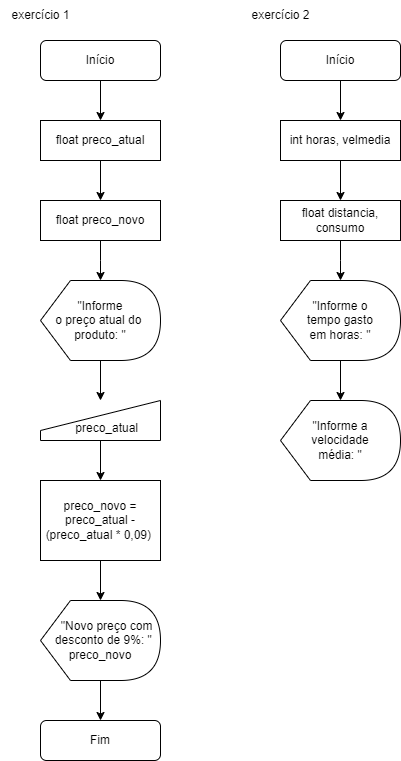

The diagram above was exported from draw.io. Its source (the exported page's mxGraphModel, read from the mxfile embedded in the PNG):
<mxGraphModel dx="825" dy="484" grid="1" gridSize="10" guides="1" tooltips="1" connect="1" arrows="1" fold="1" page="1" pageScale="1" pageWidth="827" pageHeight="1169" math="0" shadow="0">
  <root>
    <mxCell id="0" />
    <mxCell id="1" parent="0" />
    <mxCell id="3HlrBlEwusMIzVOs72gr-17" value="" style="edgeStyle=orthogonalEdgeStyle;rounded=0;orthogonalLoop=1;jettySize=auto;html=1;" parent="1" source="3HlrBlEwusMIzVOs72gr-1" target="3HlrBlEwusMIzVOs72gr-14" edge="1">
      <mxGeometry relative="1" as="geometry" />
    </mxCell>
    <mxCell id="3HlrBlEwusMIzVOs72gr-1" value="Início" style="rounded=1;whiteSpace=wrap;html=1;" parent="1" vertex="1">
      <mxGeometry x="40" y="40" width="120" height="40" as="geometry" />
    </mxCell>
    <mxCell id="3HlrBlEwusMIzVOs72gr-34" value="" style="edgeStyle=orthogonalEdgeStyle;rounded=0;orthogonalLoop=1;jettySize=auto;html=1;" parent="1" source="3HlrBlEwusMIzVOs72gr-5" target="3HlrBlEwusMIzVOs72gr-26" edge="1">
      <mxGeometry relative="1" as="geometry">
        <Array as="points">
          <mxPoint x="100" y="400" />
          <mxPoint x="100" y="400" />
        </Array>
      </mxGeometry>
    </mxCell>
    <mxCell id="3HlrBlEwusMIzVOs72gr-5" value="&quot;Informe &lt;br&gt;o preço atual do&amp;nbsp; produto: &quot;" style="shape=display;whiteSpace=wrap;html=1;" parent="1" vertex="1">
      <mxGeometry x="40" y="280" width="120" height="80" as="geometry" />
    </mxCell>
    <mxCell id="3HlrBlEwusMIzVOs72gr-19" value="" style="edgeStyle=orthogonalEdgeStyle;rounded=0;orthogonalLoop=1;jettySize=auto;html=1;" parent="1" source="3HlrBlEwusMIzVOs72gr-8" edge="1">
      <mxGeometry relative="1" as="geometry">
        <mxPoint x="100" y="280" as="targetPoint" />
      </mxGeometry>
    </mxCell>
    <mxCell id="3HlrBlEwusMIzVOs72gr-8" value="float preco_novo" style="whiteSpace=wrap;html=1;" parent="1" vertex="1">
      <mxGeometry x="40" y="200" width="120" height="40" as="geometry" />
    </mxCell>
    <mxCell id="3HlrBlEwusMIzVOs72gr-24" value="" style="edgeStyle=orthogonalEdgeStyle;rounded=0;orthogonalLoop=1;jettySize=auto;html=1;exitX=0.5;exitY=1;exitDx=0;exitDy=0;" parent="1" source="3HlrBlEwusMIzVOs72gr-26" target="3HlrBlEwusMIzVOs72gr-23" edge="1">
      <mxGeometry relative="1" as="geometry">
        <mxPoint x="100" y="490" as="sourcePoint" />
      </mxGeometry>
    </mxCell>
    <mxCell id="3HlrBlEwusMIzVOs72gr-15" value="" style="edgeStyle=orthogonalEdgeStyle;rounded=0;orthogonalLoop=1;jettySize=auto;html=1;" parent="1" source="3HlrBlEwusMIzVOs72gr-14" target="3HlrBlEwusMIzVOs72gr-8" edge="1">
      <mxGeometry relative="1" as="geometry" />
    </mxCell>
    <mxCell id="3HlrBlEwusMIzVOs72gr-14" value="float preco_atual" style="whiteSpace=wrap;html=1;" parent="1" vertex="1">
      <mxGeometry x="40" y="120" width="120" height="40" as="geometry" />
    </mxCell>
    <mxCell id="3HlrBlEwusMIzVOs72gr-27" value="" style="edgeStyle=orthogonalEdgeStyle;rounded=0;orthogonalLoop=1;jettySize=auto;html=1;" parent="1" source="3HlrBlEwusMIzVOs72gr-23" target="3HlrBlEwusMIzVOs72gr-25" edge="1">
      <mxGeometry relative="1" as="geometry" />
    </mxCell>
    <mxCell id="3HlrBlEwusMIzVOs72gr-23" value="preco_novo = preco_atual - (preco_atual * 0,09)&amp;nbsp;" style="rounded=0;whiteSpace=wrap;html=1;" parent="1" vertex="1">
      <mxGeometry x="40" y="480" width="120" height="80" as="geometry" />
    </mxCell>
    <mxCell id="3HlrBlEwusMIzVOs72gr-30" value="" style="edgeStyle=orthogonalEdgeStyle;rounded=0;orthogonalLoop=1;jettySize=auto;html=1;" parent="1" source="3HlrBlEwusMIzVOs72gr-25" target="3HlrBlEwusMIzVOs72gr-29" edge="1">
      <mxGeometry relative="1" as="geometry" />
    </mxCell>
    <mxCell id="3HlrBlEwusMIzVOs72gr-25" value="&amp;nbsp; &amp;nbsp; &amp;nbsp;&quot;Novo preço com&amp;nbsp; &amp;nbsp; desconto de 9%: &quot; preco_novo" style="shape=display;whiteSpace=wrap;html=1;" parent="1" vertex="1">
      <mxGeometry x="40" y="600" width="120" height="80" as="geometry" />
    </mxCell>
    <mxCell id="3HlrBlEwusMIzVOs72gr-26" value="&amp;nbsp; &amp;nbsp;&lt;br&gt;&lt;font&gt;&amp;nbsp; &amp;nbsp; preco_atual&lt;/font&gt;" style="shape=manualInput;whiteSpace=wrap;html=1;" parent="1" vertex="1">
      <mxGeometry x="40" y="400" width="120" height="40" as="geometry" />
    </mxCell>
    <mxCell id="3HlrBlEwusMIzVOs72gr-29" value="Fim" style="rounded=1;whiteSpace=wrap;html=1;" parent="1" vertex="1">
      <mxGeometry x="40" y="720" width="120" height="40" as="geometry" />
    </mxCell>
    <mxCell id="3HlrBlEwusMIzVOs72gr-35" value="exercício 1" style="text;html=1;align=center;verticalAlign=middle;resizable=0;points=[];autosize=1;strokeColor=none;fillColor=none;" parent="1" vertex="1">
      <mxGeometry width="80" height="30" as="geometry" />
    </mxCell>
    <mxCell id="3HlrBlEwusMIzVOs72gr-37" value="exercício 2" style="text;html=1;align=center;verticalAlign=middle;resizable=0;points=[];autosize=1;strokeColor=none;fillColor=none;" parent="1" vertex="1">
      <mxGeometry x="240" width="80" height="30" as="geometry" />
    </mxCell>
    <mxCell id="3HlrBlEwusMIzVOs72gr-44" value="" style="edgeStyle=orthogonalEdgeStyle;rounded=0;orthogonalLoop=1;jettySize=auto;html=1;" parent="1" source="3HlrBlEwusMIzVOs72gr-38" target="3HlrBlEwusMIzVOs72gr-41" edge="1">
      <mxGeometry relative="1" as="geometry" />
    </mxCell>
    <mxCell id="3HlrBlEwusMIzVOs72gr-38" value="Início" style="rounded=1;whiteSpace=wrap;html=1;" parent="1" vertex="1">
      <mxGeometry x="280" y="40" width="120" height="40" as="geometry" />
    </mxCell>
    <mxCell id="3HlrBlEwusMIzVOs72gr-45" value="" style="edgeStyle=orthogonalEdgeStyle;rounded=0;orthogonalLoop=1;jettySize=auto;html=1;" parent="1" source="3HlrBlEwusMIzVOs72gr-41" target="3HlrBlEwusMIzVOs72gr-42" edge="1">
      <mxGeometry relative="1" as="geometry" />
    </mxCell>
    <mxCell id="3HlrBlEwusMIzVOs72gr-41" value="&lt;font&gt;int horas,&amp;nbsp;&lt;/font&gt;velmedia" style="rounded=0;whiteSpace=wrap;html=1;" parent="1" vertex="1">
      <mxGeometry x="280" y="120" width="120" height="40" as="geometry" />
    </mxCell>
    <mxCell id="3HlrBlEwusMIzVOs72gr-46" value="" style="edgeStyle=orthogonalEdgeStyle;rounded=0;orthogonalLoop=1;jettySize=auto;html=1;" parent="1" source="3HlrBlEwusMIzVOs72gr-42" edge="1">
      <mxGeometry relative="1" as="geometry">
        <mxPoint x="340" y="280" as="targetPoint" />
      </mxGeometry>
    </mxCell>
    <mxCell id="3HlrBlEwusMIzVOs72gr-42" value="float distancia, consumo" style="rounded=0;whiteSpace=wrap;html=1;" parent="1" vertex="1">
      <mxGeometry x="280" y="200" width="120" height="40" as="geometry" />
    </mxCell>
    <mxCell id="3HlrBlEwusMIzVOs72gr-51" value="" style="edgeStyle=orthogonalEdgeStyle;rounded=0;orthogonalLoop=1;jettySize=auto;html=1;" parent="1" source="3HlrBlEwusMIzVOs72gr-47" target="3HlrBlEwusMIzVOs72gr-48" edge="1">
      <mxGeometry relative="1" as="geometry" />
    </mxCell>
    <mxCell id="3HlrBlEwusMIzVOs72gr-47" value="&lt;font&gt;&lt;font&gt;&quot;Informe o&lt;/font&gt;&lt;br&gt;tempo&amp;nbsp;&lt;/font&gt;&lt;font&gt;gasto&lt;/font&gt;&lt;br&gt;&lt;font&gt;em horas: &quot;&lt;/font&gt;" style="shape=display;whiteSpace=wrap;html=1;" parent="1" vertex="1">
      <mxGeometry x="280" y="280" width="120" height="80" as="geometry" />
    </mxCell>
    <mxCell id="3HlrBlEwusMIzVOs72gr-48" value="&quot;Informe a &lt;br&gt;velocidade &lt;br&gt;média: &quot;" style="shape=display;whiteSpace=wrap;html=1;" parent="1" vertex="1">
      <mxGeometry x="280" y="400" width="120" height="80" as="geometry" />
    </mxCell>
  </root>
</mxGraphModel>